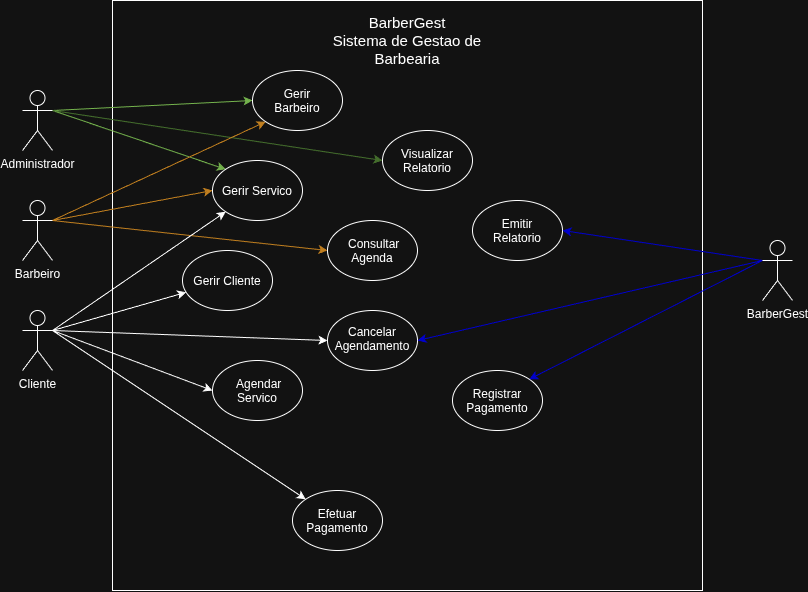

The diagram above was exported from draw.io. Its source (the exported page's mxGraphModel, read from the mxfile embedded in the PNG):
<mxGraphModel dx="860" dy="600" grid="1" gridSize="10" guides="1" tooltips="1" connect="1" arrows="1" fold="1" page="1" pageScale="1" pageWidth="850" pageHeight="1100" math="0" shadow="0">
  <root>
    <mxCell id="0" />
    <mxCell id="1" parent="0" />
    <mxCell id="sJAyThOOfCkYGtSd9uLu-2" parent="1" style="whiteSpace=wrap;html=1;aspect=fixed;fontSize=13;" value="" vertex="1">
      <mxGeometry height="590" width="590" x="140" y="10" as="geometry" />
    </mxCell>
    <mxCell id="sJAyThOOfCkYGtSd9uLu-3" parent="1" style="text;html=1;whiteSpace=wrap;strokeColor=none;fillColor=none;align=center;verticalAlign=middle;rounded=0;fontSize=15;" value="BarberGest&lt;div&gt;Sistema de Gestao de Barbearia&lt;/div&gt;" vertex="1">
      <mxGeometry height="40" width="160" x="355" y="30" as="geometry" />
    </mxCell>
    <mxCell id="sJAyThOOfCkYGtSd9uLu-17" edge="1" parent="1" source="sJAyThOOfCkYGtSd9uLu-5" style="rounded=0;orthogonalLoop=1;jettySize=auto;html=1;exitX=1;exitY=0.3333333333333333;exitDx=0;exitDy=0;exitPerimeter=0;entryX=0;entryY=0.5;entryDx=0;entryDy=0;fillColor=#60a917;strokeColor=#2D7600;" target="sJAyThOOfCkYGtSd9uLu-9">
      <mxGeometry relative="1" as="geometry" />
    </mxCell>
    <mxCell id="sJAyThOOfCkYGtSd9uLu-19" edge="1" parent="1" source="sJAyThOOfCkYGtSd9uLu-5" style="rounded=0;orthogonalLoop=1;jettySize=auto;html=1;exitX=1;exitY=0.3333333333333333;exitDx=0;exitDy=0;exitPerimeter=0;entryX=0;entryY=0;entryDx=0;entryDy=0;fillColor=#60a917;strokeColor=#2D7600;" target="sJAyThOOfCkYGtSd9uLu-11">
      <mxGeometry relative="1" as="geometry" />
    </mxCell>
    <mxCell id="sJAyThOOfCkYGtSd9uLu-35" edge="1" parent="1" source="sJAyThOOfCkYGtSd9uLu-5" style="rounded=0;orthogonalLoop=1;jettySize=auto;html=1;exitX=1;exitY=0.3333333333333333;exitDx=0;exitDy=0;exitPerimeter=0;entryX=0;entryY=0.5;entryDx=0;entryDy=0;fillColor=#d5e8d4;strokeColor=#82b366;" target="sJAyThOOfCkYGtSd9uLu-34">
      <mxGeometry relative="1" as="geometry" />
    </mxCell>
    <mxCell id="sJAyThOOfCkYGtSd9uLu-5" parent="1" style="shape=umlActor;verticalLabelPosition=bottom;verticalAlign=top;html=1;outlineConnect=0;" value="Administrador" vertex="1">
      <mxGeometry height="60" width="30" x="50" y="100" as="geometry" />
    </mxCell>
    <mxCell id="sJAyThOOfCkYGtSd9uLu-18" edge="1" parent="1" source="sJAyThOOfCkYGtSd9uLu-6" style="rounded=0;orthogonalLoop=1;jettySize=auto;html=1;exitX=1;exitY=0.3333333333333333;exitDx=0;exitDy=0;exitPerimeter=0;entryX=0;entryY=1;entryDx=0;entryDy=0;fillColor=#f0a30a;strokeColor=#BD7000;" target="sJAyThOOfCkYGtSd9uLu-9">
      <mxGeometry relative="1" as="geometry" />
    </mxCell>
    <mxCell id="sJAyThOOfCkYGtSd9uLu-20" edge="1" parent="1" source="sJAyThOOfCkYGtSd9uLu-6" style="rounded=0;orthogonalLoop=1;jettySize=auto;html=1;exitX=1;exitY=0.3333333333333333;exitDx=0;exitDy=0;exitPerimeter=0;entryX=0;entryY=0.5;entryDx=0;entryDy=0;fillColor=#f0a30a;strokeColor=#BD7000;" target="sJAyThOOfCkYGtSd9uLu-11">
      <mxGeometry relative="1" as="geometry" />
    </mxCell>
    <mxCell id="sJAyThOOfCkYGtSd9uLu-24" edge="1" parent="1" source="sJAyThOOfCkYGtSd9uLu-6" style="rounded=0;orthogonalLoop=1;jettySize=auto;html=1;exitX=1;exitY=0.3333333333333333;exitDx=0;exitDy=0;exitPerimeter=0;entryX=0;entryY=0.5;entryDx=0;entryDy=0;fillColor=#f0a30a;strokeColor=#BD7000;" target="sJAyThOOfCkYGtSd9uLu-13">
      <mxGeometry relative="1" as="geometry" />
    </mxCell>
    <mxCell id="sJAyThOOfCkYGtSd9uLu-6" parent="1" style="shape=umlActor;verticalLabelPosition=bottom;verticalAlign=top;html=1;outlineConnect=0;" value="Barbeiro" vertex="1">
      <mxGeometry height="60" width="30" x="50" y="210" as="geometry" />
    </mxCell>
    <mxCell id="sJAyThOOfCkYGtSd9uLu-21" edge="1" parent="1" source="sJAyThOOfCkYGtSd9uLu-7" style="rounded=0;orthogonalLoop=1;jettySize=auto;html=1;exitX=1;exitY=0.3333333333333333;exitDx=0;exitDy=0;exitPerimeter=0;entryX=0;entryY=1;entryDx=0;entryDy=0;" target="sJAyThOOfCkYGtSd9uLu-11">
      <mxGeometry relative="1" as="geometry" />
    </mxCell>
    <mxCell id="sJAyThOOfCkYGtSd9uLu-22" edge="1" parent="1" source="sJAyThOOfCkYGtSd9uLu-7" style="rounded=0;orthogonalLoop=1;jettySize=auto;html=1;exitX=1;exitY=0.3333333333333333;exitDx=0;exitDy=0;exitPerimeter=0;" target="sJAyThOOfCkYGtSd9uLu-10">
      <mxGeometry relative="1" as="geometry" />
    </mxCell>
    <mxCell id="sJAyThOOfCkYGtSd9uLu-23" edge="1" parent="1" source="sJAyThOOfCkYGtSd9uLu-7" style="rounded=0;orthogonalLoop=1;jettySize=auto;html=1;exitX=1;exitY=0.3333333333333333;exitDx=0;exitDy=0;exitPerimeter=0;entryX=0;entryY=0.5;entryDx=0;entryDy=0;" target="sJAyThOOfCkYGtSd9uLu-12">
      <mxGeometry relative="1" as="geometry" />
    </mxCell>
    <mxCell id="sJAyThOOfCkYGtSd9uLu-27" edge="1" parent="1" source="sJAyThOOfCkYGtSd9uLu-7" style="rounded=0;orthogonalLoop=1;jettySize=auto;html=1;exitX=1;exitY=0.3333333333333333;exitDx=0;exitDy=0;exitPerimeter=0;entryX=0;entryY=0.5;entryDx=0;entryDy=0;" target="sJAyThOOfCkYGtSd9uLu-14">
      <mxGeometry relative="1" as="geometry" />
    </mxCell>
    <mxCell id="sJAyThOOfCkYGtSd9uLu-32" edge="1" parent="1" source="sJAyThOOfCkYGtSd9uLu-7" style="rounded=0;orthogonalLoop=1;jettySize=auto;html=1;exitX=1;exitY=0.3333333333333333;exitDx=0;exitDy=0;exitPerimeter=0;entryX=0;entryY=0;entryDx=0;entryDy=0;" target="sJAyThOOfCkYGtSd9uLu-31">
      <mxGeometry relative="1" as="geometry" />
    </mxCell>
    <mxCell id="sJAyThOOfCkYGtSd9uLu-7" parent="1" style="shape=umlActor;verticalLabelPosition=bottom;verticalAlign=top;html=1;outlineConnect=0;" value="Cliente" vertex="1">
      <mxGeometry height="60" width="30" x="50" y="320" as="geometry" />
    </mxCell>
    <mxCell id="sJAyThOOfCkYGtSd9uLu-9" parent="1" style="ellipse;whiteSpace=wrap;html=1;shapeInside=1;" value="Gerir Barbeiro" vertex="1">
      <mxGeometry height="60" width="90" x="280" y="80" as="geometry" />
    </mxCell>
    <mxCell id="sJAyThOOfCkYGtSd9uLu-10" parent="1" style="ellipse;whiteSpace=wrap;html=1;shapeInside=1;" value="Gerir Cliente" vertex="1">
      <mxGeometry height="60" width="90" x="210" y="260" as="geometry" />
    </mxCell>
    <mxCell id="sJAyThOOfCkYGtSd9uLu-11" parent="1" style="ellipse;whiteSpace=wrap;html=1;shapeInside=1;" value="Gerir Servico" vertex="1">
      <mxGeometry height="60" width="90" x="240" y="170" as="geometry" />
    </mxCell>
    <mxCell id="sJAyThOOfCkYGtSd9uLu-12" parent="1" style="ellipse;whiteSpace=wrap;html=1;shapeInside=1;" value="&amp;nbsp;Agendar Servico" vertex="1">
      <mxGeometry height="60" width="90" x="240" y="370" as="geometry" />
    </mxCell>
    <mxCell id="sJAyThOOfCkYGtSd9uLu-13" parent="1" style="ellipse;whiteSpace=wrap;html=1;shapeInside=1;" value="&amp;nbsp;Consultar Agenda" vertex="1">
      <mxGeometry height="60" width="90" x="355" y="230" as="geometry" />
    </mxCell>
    <mxCell id="sJAyThOOfCkYGtSd9uLu-14" parent="1" style="ellipse;whiteSpace=wrap;html=1;shapeInside=1;" value="Cancelar Agendamento" vertex="1">
      <mxGeometry height="60" width="90" x="355" y="320" as="geometry" />
    </mxCell>
    <mxCell id="sJAyThOOfCkYGtSd9uLu-15" parent="1" style="ellipse;whiteSpace=wrap;html=1;shapeInside=1;" value="Registrar Pagamento" vertex="1">
      <mxGeometry height="60" width="90" x="480" y="380" as="geometry" />
    </mxCell>
    <mxCell id="sJAyThOOfCkYGtSd9uLu-16" parent="1" style="ellipse;whiteSpace=wrap;html=1;shapeInside=1;" value="Emitir Relatorio" vertex="1">
      <mxGeometry height="60" width="90" x="500" y="210" as="geometry" />
    </mxCell>
    <mxCell id="sJAyThOOfCkYGtSd9uLu-28" edge="1" parent="1" source="sJAyThOOfCkYGtSd9uLu-26" style="rounded=0;orthogonalLoop=1;jettySize=auto;html=1;exitX=0;exitY=0.3333333333333333;exitDx=0;exitDy=0;exitPerimeter=0;entryX=1;entryY=0.5;entryDx=0;entryDy=0;fillColor=#dae8fc;strokeColor=light-dark(#6C8EBF,#0000CC);" target="sJAyThOOfCkYGtSd9uLu-14">
      <mxGeometry relative="1" as="geometry" />
    </mxCell>
    <mxCell id="sJAyThOOfCkYGtSd9uLu-29" edge="1" parent="1" source="sJAyThOOfCkYGtSd9uLu-26" style="rounded=0;orthogonalLoop=1;jettySize=auto;html=1;exitX=0;exitY=0.3333333333333333;exitDx=0;exitDy=0;exitPerimeter=0;entryX=1;entryY=0.5;entryDx=0;entryDy=0;fillColor=#dae8fc;strokeColor=light-dark(#6C8EBF,#0000CC);" target="sJAyThOOfCkYGtSd9uLu-16">
      <mxGeometry relative="1" as="geometry" />
    </mxCell>
    <mxCell id="sJAyThOOfCkYGtSd9uLu-33" edge="1" parent="1" source="sJAyThOOfCkYGtSd9uLu-26" style="rounded=0;orthogonalLoop=1;jettySize=auto;html=1;exitX=0;exitY=0.3333333333333333;exitDx=0;exitDy=0;exitPerimeter=0;entryX=1;entryY=0;entryDx=0;entryDy=0;fillColor=#dae8fc;strokeColor=light-dark(#6C8EBF,#0000CC);" target="sJAyThOOfCkYGtSd9uLu-15">
      <mxGeometry relative="1" as="geometry" />
    </mxCell>
    <mxCell id="sJAyThOOfCkYGtSd9uLu-26" parent="1" style="shape=umlActor;verticalLabelPosition=bottom;verticalAlign=top;html=1;outlineConnect=0;" value="BarberGest" vertex="1">
      <mxGeometry height="60" width="30" x="790" y="250" as="geometry" />
    </mxCell>
    <mxCell id="sJAyThOOfCkYGtSd9uLu-31" parent="1" style="ellipse;whiteSpace=wrap;html=1;shapeInside=1;" value="Efetuar Pagamento" vertex="1">
      <mxGeometry height="60" width="90" x="320" y="500" as="geometry" />
    </mxCell>
    <mxCell id="sJAyThOOfCkYGtSd9uLu-34" parent="1" style="ellipse;whiteSpace=wrap;html=1;shapeInside=1;" value="Visualizar Relatorio" vertex="1">
      <mxGeometry height="60" width="90" x="410" y="140" as="geometry" />
    </mxCell>
  </root>
</mxGraphModel>